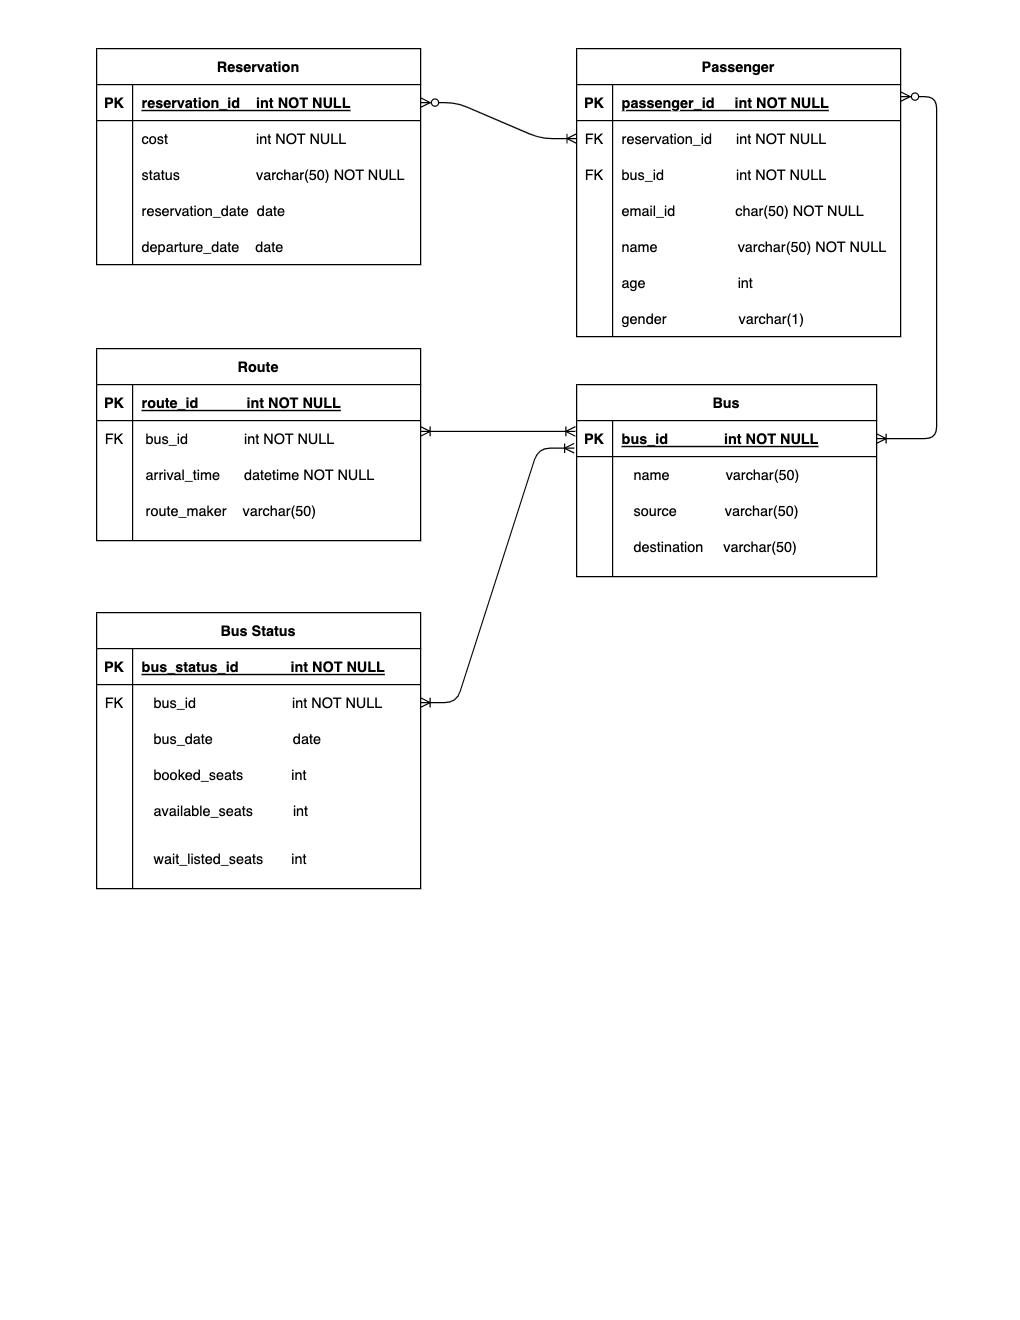

The diagram above was exported from draw.io. Its source (the exported page's mxGraphModel, read from the mxfile embedded in the PNG):
<mxGraphModel dx="946" dy="589" grid="1" gridSize="10" guides="1" tooltips="1" connect="1" arrows="1" fold="1" page="1" pageScale="1" pageWidth="850" pageHeight="1100" math="0" shadow="0" extFonts="Permanent Marker^https://fonts.googleapis.com/css?family=Permanent+Marker">
  <root>
    <mxCell id="0" />
    <mxCell id="1" parent="0" />
    <mxCell id="C-vyLk0tnHw3VtMMgP7b-2" value="Passenger" style="shape=table;startSize=30;container=1;collapsible=1;childLayout=tableLayout;fixedRows=1;rowLines=0;fontStyle=1;align=center;resizeLast=1;" parent="1" vertex="1">
      <mxGeometry x="480" y="40" width="270" height="240" as="geometry" />
    </mxCell>
    <mxCell id="C-vyLk0tnHw3VtMMgP7b-3" value="" style="shape=partialRectangle;collapsible=0;dropTarget=0;pointerEvents=0;fillColor=none;points=[[0,0.5],[1,0.5]];portConstraint=eastwest;top=0;left=0;right=0;bottom=1;" parent="C-vyLk0tnHw3VtMMgP7b-2" vertex="1">
      <mxGeometry y="30" width="270" height="30" as="geometry" />
    </mxCell>
    <mxCell id="C-vyLk0tnHw3VtMMgP7b-4" value="PK" style="shape=partialRectangle;overflow=hidden;connectable=0;fillColor=none;top=0;left=0;bottom=0;right=0;fontStyle=1;" parent="C-vyLk0tnHw3VtMMgP7b-3" vertex="1">
      <mxGeometry width="30" height="30" as="geometry" />
    </mxCell>
    <mxCell id="C-vyLk0tnHw3VtMMgP7b-5" value="passenger_id     int NOT NULL " style="shape=partialRectangle;overflow=hidden;connectable=0;fillColor=none;top=0;left=0;bottom=0;right=0;align=left;spacingLeft=6;fontStyle=5;" parent="C-vyLk0tnHw3VtMMgP7b-3" vertex="1">
      <mxGeometry x="30" width="240" height="30" as="geometry" />
    </mxCell>
    <mxCell id="C-vyLk0tnHw3VtMMgP7b-6" value="" style="shape=partialRectangle;collapsible=0;dropTarget=0;pointerEvents=0;fillColor=none;points=[[0,0.5],[1,0.5]];portConstraint=eastwest;top=0;left=0;right=0;bottom=0;" parent="C-vyLk0tnHw3VtMMgP7b-2" vertex="1">
      <mxGeometry y="60" width="270" height="30" as="geometry" />
    </mxCell>
    <mxCell id="C-vyLk0tnHw3VtMMgP7b-7" value="FK" style="shape=partialRectangle;overflow=hidden;connectable=0;fillColor=none;top=0;left=0;bottom=0;right=0;" parent="C-vyLk0tnHw3VtMMgP7b-6" vertex="1">
      <mxGeometry width="30" height="30" as="geometry" />
    </mxCell>
    <mxCell id="C-vyLk0tnHw3VtMMgP7b-8" value="reservation_id      int NOT NULL" style="shape=partialRectangle;overflow=hidden;connectable=0;fillColor=none;top=0;left=0;bottom=0;right=0;align=left;spacingLeft=6;" parent="C-vyLk0tnHw3VtMMgP7b-6" vertex="1">
      <mxGeometry x="30" width="240" height="30" as="geometry" />
    </mxCell>
    <mxCell id="C-vyLk0tnHw3VtMMgP7b-9" value="" style="shape=partialRectangle;collapsible=0;dropTarget=0;pointerEvents=0;fillColor=none;points=[[0,0.5],[1,0.5]];portConstraint=eastwest;top=0;left=0;right=0;bottom=0;" parent="C-vyLk0tnHw3VtMMgP7b-2" vertex="1">
      <mxGeometry y="90" width="270" height="30" as="geometry" />
    </mxCell>
    <mxCell id="C-vyLk0tnHw3VtMMgP7b-10" value="FK" style="shape=partialRectangle;overflow=hidden;connectable=0;fillColor=none;top=0;left=0;bottom=0;right=0;" parent="C-vyLk0tnHw3VtMMgP7b-9" vertex="1">
      <mxGeometry width="30" height="30" as="geometry" />
    </mxCell>
    <mxCell id="C-vyLk0tnHw3VtMMgP7b-11" value="bus_id                  int NOT NULL" style="shape=partialRectangle;overflow=hidden;connectable=0;fillColor=none;top=0;left=0;bottom=0;right=0;align=left;spacingLeft=6;" parent="C-vyLk0tnHw3VtMMgP7b-9" vertex="1">
      <mxGeometry x="30" width="240" height="30" as="geometry" />
    </mxCell>
    <mxCell id="C-vyLk0tnHw3VtMMgP7b-13" value="Bus" style="shape=table;startSize=30;container=1;collapsible=1;childLayout=tableLayout;fixedRows=1;rowLines=0;fontStyle=1;align=center;resizeLast=1;" parent="1" vertex="1">
      <mxGeometry x="480" y="320" width="250" height="160" as="geometry" />
    </mxCell>
    <mxCell id="C-vyLk0tnHw3VtMMgP7b-14" value="" style="shape=partialRectangle;collapsible=0;dropTarget=0;pointerEvents=0;fillColor=none;points=[[0,0.5],[1,0.5]];portConstraint=eastwest;top=0;left=0;right=0;bottom=1;" parent="C-vyLk0tnHw3VtMMgP7b-13" vertex="1">
      <mxGeometry y="30" width="250" height="30" as="geometry" />
    </mxCell>
    <mxCell id="C-vyLk0tnHw3VtMMgP7b-15" value="PK" style="shape=partialRectangle;overflow=hidden;connectable=0;fillColor=none;top=0;left=0;bottom=0;right=0;fontStyle=1;" parent="C-vyLk0tnHw3VtMMgP7b-14" vertex="1">
      <mxGeometry width="30" height="30" as="geometry" />
    </mxCell>
    <mxCell id="C-vyLk0tnHw3VtMMgP7b-16" value="bus_id              int NOT NULL " style="shape=partialRectangle;overflow=hidden;connectable=0;fillColor=none;top=0;left=0;bottom=0;right=0;align=left;spacingLeft=6;fontStyle=5;" parent="C-vyLk0tnHw3VtMMgP7b-14" vertex="1">
      <mxGeometry x="30" width="220" height="30" as="geometry" />
    </mxCell>
    <mxCell id="C-vyLk0tnHw3VtMMgP7b-17" value="" style="shape=partialRectangle;collapsible=0;dropTarget=0;pointerEvents=0;fillColor=none;points=[[0,0.5],[1,0.5]];portConstraint=eastwest;top=0;left=0;right=0;bottom=0;" parent="C-vyLk0tnHw3VtMMgP7b-13" vertex="1">
      <mxGeometry y="60" width="250" height="30" as="geometry" />
    </mxCell>
    <mxCell id="C-vyLk0tnHw3VtMMgP7b-18" value="" style="shape=partialRectangle;overflow=hidden;connectable=0;fillColor=none;top=0;left=0;bottom=0;right=0;" parent="C-vyLk0tnHw3VtMMgP7b-17" vertex="1">
      <mxGeometry width="30" height="30" as="geometry" />
    </mxCell>
    <mxCell id="C-vyLk0tnHw3VtMMgP7b-19" value="   name              varchar(50)" style="shape=partialRectangle;overflow=hidden;connectable=0;fillColor=none;top=0;left=0;bottom=0;right=0;align=left;spacingLeft=6;" parent="C-vyLk0tnHw3VtMMgP7b-17" vertex="1">
      <mxGeometry x="30" width="220" height="30" as="geometry" />
    </mxCell>
    <mxCell id="C-vyLk0tnHw3VtMMgP7b-20" value="" style="shape=partialRectangle;collapsible=0;dropTarget=0;pointerEvents=0;fillColor=none;points=[[0,0.5],[1,0.5]];portConstraint=eastwest;top=0;left=0;right=0;bottom=0;" parent="C-vyLk0tnHw3VtMMgP7b-13" vertex="1">
      <mxGeometry y="90" width="250" height="30" as="geometry" />
    </mxCell>
    <mxCell id="C-vyLk0tnHw3VtMMgP7b-21" value="" style="shape=partialRectangle;overflow=hidden;connectable=0;fillColor=none;top=0;left=0;bottom=0;right=0;" parent="C-vyLk0tnHw3VtMMgP7b-20" vertex="1">
      <mxGeometry width="30" height="30" as="geometry" />
    </mxCell>
    <mxCell id="C-vyLk0tnHw3VtMMgP7b-22" value="" style="shape=partialRectangle;overflow=hidden;connectable=0;fillColor=none;top=0;left=0;bottom=0;right=0;align=left;spacingLeft=6;" parent="C-vyLk0tnHw3VtMMgP7b-20" vertex="1">
      <mxGeometry x="30" width="220" height="30" as="geometry" />
    </mxCell>
    <mxCell id="C-vyLk0tnHw3VtMMgP7b-23" value="Reservation" style="shape=table;startSize=30;container=1;collapsible=1;childLayout=tableLayout;fixedRows=1;rowLines=0;fontStyle=1;align=center;resizeLast=1;" parent="1" vertex="1">
      <mxGeometry x="80" y="40" width="270" height="180" as="geometry" />
    </mxCell>
    <mxCell id="C-vyLk0tnHw3VtMMgP7b-24" value="" style="shape=partialRectangle;collapsible=0;dropTarget=0;pointerEvents=0;fillColor=none;points=[[0,0.5],[1,0.5]];portConstraint=eastwest;top=0;left=0;right=0;bottom=1;" parent="C-vyLk0tnHw3VtMMgP7b-23" vertex="1">
      <mxGeometry y="30" width="270" height="30" as="geometry" />
    </mxCell>
    <mxCell id="C-vyLk0tnHw3VtMMgP7b-25" value="PK" style="shape=partialRectangle;overflow=hidden;connectable=0;fillColor=none;top=0;left=0;bottom=0;right=0;fontStyle=1;" parent="C-vyLk0tnHw3VtMMgP7b-24" vertex="1">
      <mxGeometry width="30" height="30" as="geometry" />
    </mxCell>
    <mxCell id="C-vyLk0tnHw3VtMMgP7b-26" value="reservation_id    int NOT NULL " style="shape=partialRectangle;overflow=hidden;connectable=0;fillColor=none;top=0;left=0;bottom=0;right=0;align=left;spacingLeft=6;fontStyle=5;" parent="C-vyLk0tnHw3VtMMgP7b-24" vertex="1">
      <mxGeometry x="30" width="240" height="30" as="geometry" />
    </mxCell>
    <mxCell id="C-vyLk0tnHw3VtMMgP7b-27" value="" style="shape=partialRectangle;collapsible=0;dropTarget=0;pointerEvents=0;fillColor=none;points=[[0,0.5],[1,0.5]];portConstraint=eastwest;top=0;left=0;right=0;bottom=0;" parent="C-vyLk0tnHw3VtMMgP7b-23" vertex="1">
      <mxGeometry y="60" width="270" height="30" as="geometry" />
    </mxCell>
    <mxCell id="C-vyLk0tnHw3VtMMgP7b-28" value="" style="shape=partialRectangle;overflow=hidden;connectable=0;fillColor=none;top=0;left=0;bottom=0;right=0;" parent="C-vyLk0tnHw3VtMMgP7b-27" vertex="1">
      <mxGeometry width="30" height="30" as="geometry" />
    </mxCell>
    <mxCell id="C-vyLk0tnHw3VtMMgP7b-29" value="cost                      int NOT NULL" style="shape=partialRectangle;overflow=hidden;connectable=0;fillColor=none;top=0;left=0;bottom=0;right=0;align=left;spacingLeft=6;" parent="C-vyLk0tnHw3VtMMgP7b-27" vertex="1">
      <mxGeometry x="30" width="240" height="30" as="geometry" />
    </mxCell>
    <mxCell id="2_9loJG7MPmWf1BZzoOs-2" value="status                   varchar(50) NOT NULL" style="shape=partialRectangle;overflow=hidden;connectable=0;fillColor=none;top=0;left=0;bottom=0;right=0;align=left;spacingLeft=6;" vertex="1" parent="1">
      <mxGeometry x="110" y="130" width="230" height="30" as="geometry" />
    </mxCell>
    <mxCell id="2_9loJG7MPmWf1BZzoOs-3" value="reservation_date  date" style="shape=partialRectangle;overflow=hidden;connectable=0;fillColor=none;top=0;left=0;bottom=0;right=0;align=left;spacingLeft=6;" vertex="1" parent="1">
      <mxGeometry x="110" y="160" width="220" height="30" as="geometry" />
    </mxCell>
    <mxCell id="2_9loJG7MPmWf1BZzoOs-4" value="departure_date    date" style="shape=partialRectangle;overflow=hidden;connectable=0;fillColor=none;top=0;left=0;bottom=0;right=0;align=left;spacingLeft=6;" vertex="1" parent="1">
      <mxGeometry x="110" y="190" width="220" height="30" as="geometry" />
    </mxCell>
    <mxCell id="2_9loJG7MPmWf1BZzoOs-7" value="email_id               char(50) NOT NULL" style="shape=partialRectangle;overflow=hidden;connectable=0;fillColor=none;top=0;left=0;bottom=0;right=0;align=left;spacingLeft=6;" vertex="1" parent="1">
      <mxGeometry x="510" y="160" width="220" height="30" as="geometry" />
    </mxCell>
    <mxCell id="2_9loJG7MPmWf1BZzoOs-8" value="name                    varchar(50) NOT NULL" style="shape=partialRectangle;overflow=hidden;connectable=0;fillColor=none;top=0;left=0;bottom=0;right=0;align=left;spacingLeft=6;" vertex="1" parent="1">
      <mxGeometry x="510" y="190" width="230" height="30" as="geometry" />
    </mxCell>
    <mxCell id="2_9loJG7MPmWf1BZzoOs-9" value="age                       int" style="shape=partialRectangle;overflow=hidden;connectable=0;fillColor=none;top=0;left=0;bottom=0;right=0;align=left;spacingLeft=6;" vertex="1" parent="1">
      <mxGeometry x="510" y="220" width="240" height="30" as="geometry" />
    </mxCell>
    <mxCell id="2_9loJG7MPmWf1BZzoOs-10" value="" style="edgeStyle=entityRelationEdgeStyle;fontSize=12;html=1;endArrow=ERoneToMany;startArrow=ERzeroToMany;entryX=0;entryY=0.5;entryDx=0;entryDy=0;exitX=1;exitY=0.5;exitDx=0;exitDy=0;" edge="1" parent="1" source="C-vyLk0tnHw3VtMMgP7b-24" target="C-vyLk0tnHw3VtMMgP7b-6">
      <mxGeometry width="100" height="100" relative="1" as="geometry">
        <mxPoint x="370" y="350" as="sourcePoint" />
        <mxPoint x="470" y="250" as="targetPoint" />
      </mxGeometry>
    </mxCell>
    <mxCell id="2_9loJG7MPmWf1BZzoOs-11" value="destination     varchar(50)" style="shape=partialRectangle;overflow=hidden;connectable=0;fillColor=none;top=0;left=0;bottom=0;right=0;align=left;spacingLeft=6;" vertex="1" parent="1">
      <mxGeometry x="520" y="440" width="190" height="30" as="geometry" />
    </mxCell>
    <mxCell id="2_9loJG7MPmWf1BZzoOs-12" value="source            varchar(50)" style="shape=partialRectangle;overflow=hidden;connectable=0;fillColor=none;top=0;left=0;bottom=0;right=0;align=left;spacingLeft=6;" vertex="1" parent="1">
      <mxGeometry x="520" y="410" width="190" height="30" as="geometry" />
    </mxCell>
    <mxCell id="2_9loJG7MPmWf1BZzoOs-17" value="" style="edgeStyle=entityRelationEdgeStyle;fontSize=12;html=1;endArrow=ERoneToMany;startArrow=ERzeroToMany;entryX=1;entryY=0.5;entryDx=0;entryDy=0;exitX=1;exitY=0.5;exitDx=0;exitDy=0;" edge="1" parent="1" target="C-vyLk0tnHw3VtMMgP7b-14">
      <mxGeometry width="100" height="100" relative="1" as="geometry">
        <mxPoint x="750" y="80" as="sourcePoint" />
        <mxPoint x="880" y="110" as="targetPoint" />
      </mxGeometry>
    </mxCell>
    <mxCell id="2_9loJG7MPmWf1BZzoOs-18" value="Route" style="shape=table;startSize=30;container=1;collapsible=1;childLayout=tableLayout;fixedRows=1;rowLines=0;fontStyle=1;align=center;resizeLast=1;" vertex="1" parent="1">
      <mxGeometry x="80" y="290" width="270" height="160" as="geometry" />
    </mxCell>
    <mxCell id="2_9loJG7MPmWf1BZzoOs-19" value="" style="shape=partialRectangle;collapsible=0;dropTarget=0;pointerEvents=0;fillColor=none;points=[[0,0.5],[1,0.5]];portConstraint=eastwest;top=0;left=0;right=0;bottom=1;" vertex="1" parent="2_9loJG7MPmWf1BZzoOs-18">
      <mxGeometry y="30" width="270" height="30" as="geometry" />
    </mxCell>
    <mxCell id="2_9loJG7MPmWf1BZzoOs-20" value="PK" style="shape=partialRectangle;overflow=hidden;connectable=0;fillColor=none;top=0;left=0;bottom=0;right=0;fontStyle=1;" vertex="1" parent="2_9loJG7MPmWf1BZzoOs-19">
      <mxGeometry width="30" height="30" as="geometry" />
    </mxCell>
    <mxCell id="2_9loJG7MPmWf1BZzoOs-21" value="route_id            int NOT NULL " style="shape=partialRectangle;overflow=hidden;connectable=0;fillColor=none;top=0;left=0;bottom=0;right=0;align=left;spacingLeft=6;fontStyle=5;" vertex="1" parent="2_9loJG7MPmWf1BZzoOs-19">
      <mxGeometry x="30" width="240" height="30" as="geometry" />
    </mxCell>
    <mxCell id="2_9loJG7MPmWf1BZzoOs-22" value="" style="shape=partialRectangle;collapsible=0;dropTarget=0;pointerEvents=0;fillColor=none;points=[[0,0.5],[1,0.5]];portConstraint=eastwest;top=0;left=0;right=0;bottom=0;" vertex="1" parent="2_9loJG7MPmWf1BZzoOs-18">
      <mxGeometry y="60" width="270" height="30" as="geometry" />
    </mxCell>
    <mxCell id="2_9loJG7MPmWf1BZzoOs-23" value="FK" style="shape=partialRectangle;overflow=hidden;connectable=0;fillColor=none;top=0;left=0;bottom=0;right=0;" vertex="1" parent="2_9loJG7MPmWf1BZzoOs-22">
      <mxGeometry width="30" height="30" as="geometry" />
    </mxCell>
    <mxCell id="2_9loJG7MPmWf1BZzoOs-24" value=" bus_id              int NOT NULL" style="shape=partialRectangle;overflow=hidden;connectable=0;fillColor=none;top=0;left=0;bottom=0;right=0;align=left;spacingLeft=6;" vertex="1" parent="2_9loJG7MPmWf1BZzoOs-22">
      <mxGeometry x="30" width="240" height="30" as="geometry" />
    </mxCell>
    <mxCell id="2_9loJG7MPmWf1BZzoOs-25" value="" style="shape=partialRectangle;collapsible=0;dropTarget=0;pointerEvents=0;fillColor=none;points=[[0,0.5],[1,0.5]];portConstraint=eastwest;top=0;left=0;right=0;bottom=0;" vertex="1" parent="2_9loJG7MPmWf1BZzoOs-18">
      <mxGeometry y="90" width="270" height="30" as="geometry" />
    </mxCell>
    <mxCell id="2_9loJG7MPmWf1BZzoOs-26" value="" style="shape=partialRectangle;overflow=hidden;connectable=0;fillColor=none;top=0;left=0;bottom=0;right=0;" vertex="1" parent="2_9loJG7MPmWf1BZzoOs-25">
      <mxGeometry width="30" height="30" as="geometry" />
    </mxCell>
    <mxCell id="2_9loJG7MPmWf1BZzoOs-27" value="" style="shape=partialRectangle;overflow=hidden;connectable=0;fillColor=none;top=0;left=0;bottom=0;right=0;align=left;spacingLeft=6;" vertex="1" parent="2_9loJG7MPmWf1BZzoOs-25">
      <mxGeometry x="30" width="240" height="30" as="geometry" />
    </mxCell>
    <mxCell id="2_9loJG7MPmWf1BZzoOs-28" value="Bus Status" style="shape=table;startSize=30;container=1;collapsible=1;childLayout=tableLayout;fixedRows=1;rowLines=0;fontStyle=1;align=center;resizeLast=1;" vertex="1" parent="1">
      <mxGeometry x="80" y="510" width="270" height="230" as="geometry" />
    </mxCell>
    <mxCell id="2_9loJG7MPmWf1BZzoOs-29" value="" style="shape=partialRectangle;collapsible=0;dropTarget=0;pointerEvents=0;fillColor=none;points=[[0,0.5],[1,0.5]];portConstraint=eastwest;top=0;left=0;right=0;bottom=1;" vertex="1" parent="2_9loJG7MPmWf1BZzoOs-28">
      <mxGeometry y="30" width="270" height="30" as="geometry" />
    </mxCell>
    <mxCell id="2_9loJG7MPmWf1BZzoOs-30" value="PK" style="shape=partialRectangle;overflow=hidden;connectable=0;fillColor=none;top=0;left=0;bottom=0;right=0;fontStyle=1;" vertex="1" parent="2_9loJG7MPmWf1BZzoOs-29">
      <mxGeometry width="30" height="30" as="geometry" />
    </mxCell>
    <mxCell id="2_9loJG7MPmWf1BZzoOs-31" value="bus_status_id             int NOT NULL " style="shape=partialRectangle;overflow=hidden;connectable=0;fillColor=none;top=0;left=0;bottom=0;right=0;align=left;spacingLeft=6;fontStyle=5;" vertex="1" parent="2_9loJG7MPmWf1BZzoOs-29">
      <mxGeometry x="30" width="240" height="30" as="geometry" />
    </mxCell>
    <mxCell id="2_9loJG7MPmWf1BZzoOs-32" value="" style="shape=partialRectangle;collapsible=0;dropTarget=0;pointerEvents=0;fillColor=none;points=[[0,0.5],[1,0.5]];portConstraint=eastwest;top=0;left=0;right=0;bottom=0;" vertex="1" parent="2_9loJG7MPmWf1BZzoOs-28">
      <mxGeometry y="60" width="270" height="30" as="geometry" />
    </mxCell>
    <mxCell id="2_9loJG7MPmWf1BZzoOs-33" value="FK" style="shape=partialRectangle;overflow=hidden;connectable=0;fillColor=none;top=0;left=0;bottom=0;right=0;" vertex="1" parent="2_9loJG7MPmWf1BZzoOs-32">
      <mxGeometry width="30" height="30" as="geometry" />
    </mxCell>
    <mxCell id="2_9loJG7MPmWf1BZzoOs-34" value="   bus_id                        int NOT NULL" style="shape=partialRectangle;overflow=hidden;connectable=0;fillColor=none;top=0;left=0;bottom=0;right=0;align=left;spacingLeft=6;" vertex="1" parent="2_9loJG7MPmWf1BZzoOs-32">
      <mxGeometry x="30" width="240" height="30" as="geometry" />
    </mxCell>
    <mxCell id="2_9loJG7MPmWf1BZzoOs-35" value="" style="shape=partialRectangle;collapsible=0;dropTarget=0;pointerEvents=0;fillColor=none;points=[[0,0.5],[1,0.5]];portConstraint=eastwest;top=0;left=0;right=0;bottom=0;" vertex="1" parent="2_9loJG7MPmWf1BZzoOs-28">
      <mxGeometry y="90" width="270" height="30" as="geometry" />
    </mxCell>
    <mxCell id="2_9loJG7MPmWf1BZzoOs-36" value="" style="shape=partialRectangle;overflow=hidden;connectable=0;fillColor=none;top=0;left=0;bottom=0;right=0;" vertex="1" parent="2_9loJG7MPmWf1BZzoOs-35">
      <mxGeometry width="30" height="30" as="geometry" />
    </mxCell>
    <mxCell id="2_9loJG7MPmWf1BZzoOs-37" value="" style="shape=partialRectangle;overflow=hidden;connectable=0;fillColor=none;top=0;left=0;bottom=0;right=0;align=left;spacingLeft=6;" vertex="1" parent="2_9loJG7MPmWf1BZzoOs-35">
      <mxGeometry x="30" width="240" height="30" as="geometry" />
    </mxCell>
    <mxCell id="2_9loJG7MPmWf1BZzoOs-38" value=" arrival_time      datetime NOT NULL" style="shape=partialRectangle;overflow=hidden;connectable=0;fillColor=none;top=0;left=0;bottom=0;right=0;align=left;spacingLeft=6;" vertex="1" parent="1">
      <mxGeometry x="110" y="380" width="220" height="30" as="geometry" />
    </mxCell>
    <mxCell id="2_9loJG7MPmWf1BZzoOs-39" value=" route_maker    varchar(50)" style="shape=partialRectangle;overflow=hidden;connectable=0;fillColor=none;top=0;left=0;bottom=0;right=0;align=left;spacingLeft=6;" vertex="1" parent="1">
      <mxGeometry x="110" y="410" width="220" height="30" as="geometry" />
    </mxCell>
    <mxCell id="2_9loJG7MPmWf1BZzoOs-40" value="" style="shape=partialRectangle;collapsible=0;dropTarget=0;pointerEvents=0;fillColor=none;points=[[0,0.5],[1,0.5]];portConstraint=eastwest;top=0;left=0;right=0;bottom=0;" vertex="1" parent="1">
      <mxGeometry x="80" y="600" width="240" height="30" as="geometry" />
    </mxCell>
    <mxCell id="2_9loJG7MPmWf1BZzoOs-41" value="" style="shape=partialRectangle;overflow=hidden;connectable=0;fillColor=none;top=0;left=0;bottom=0;right=0;" vertex="1" parent="2_9loJG7MPmWf1BZzoOs-40">
      <mxGeometry width="30" height="30" as="geometry" />
    </mxCell>
    <mxCell id="2_9loJG7MPmWf1BZzoOs-42" value="   bus_date                    date" style="shape=partialRectangle;overflow=hidden;connectable=0;fillColor=none;top=0;left=0;bottom=0;right=0;align=left;spacingLeft=6;" vertex="1" parent="2_9loJG7MPmWf1BZzoOs-40">
      <mxGeometry x="30" width="210" height="30" as="geometry" />
    </mxCell>
    <mxCell id="2_9loJG7MPmWf1BZzoOs-43" value="booked_seats            int" style="shape=partialRectangle;overflow=hidden;connectable=0;fillColor=none;top=0;left=0;bottom=0;right=0;align=left;spacingLeft=6;" vertex="1" parent="1">
      <mxGeometry x="120" y="630" width="210" height="30" as="geometry" />
    </mxCell>
    <mxCell id="2_9loJG7MPmWf1BZzoOs-44" value="available_seats          int" style="shape=partialRectangle;overflow=hidden;connectable=0;fillColor=none;top=0;left=0;bottom=0;right=0;align=left;spacingLeft=6;" vertex="1" parent="1">
      <mxGeometry x="120" y="660" width="210" height="30" as="geometry" />
    </mxCell>
    <mxCell id="2_9loJG7MPmWf1BZzoOs-45" value="wait_listed_seats       int" style="shape=partialRectangle;overflow=hidden;connectable=0;fillColor=none;top=0;left=0;bottom=0;right=0;align=left;spacingLeft=6;" vertex="1" parent="1">
      <mxGeometry x="120" y="700" width="210" height="30" as="geometry" />
    </mxCell>
    <mxCell id="2_9loJG7MPmWf1BZzoOs-46" value="" style="edgeStyle=entityRelationEdgeStyle;fontSize=12;html=1;endArrow=ERoneToMany;startArrow=ERoneToMany;entryX=-0.004;entryY=0.3;entryDx=0;entryDy=0;entryPerimeter=0;exitX=1;exitY=0.3;exitDx=0;exitDy=0;exitPerimeter=0;" edge="1" parent="1" source="2_9loJG7MPmWf1BZzoOs-22" target="C-vyLk0tnHw3VtMMgP7b-14">
      <mxGeometry width="100" height="100" relative="1" as="geometry">
        <mxPoint x="390" y="320" as="sourcePoint" />
        <mxPoint x="460" y="370" as="targetPoint" />
      </mxGeometry>
    </mxCell>
    <mxCell id="2_9loJG7MPmWf1BZzoOs-47" value="" style="edgeStyle=entityRelationEdgeStyle;fontSize=12;html=1;endArrow=ERoneToMany;startArrow=ERoneToMany;entryX=-0.008;entryY=0.767;entryDx=0;entryDy=0;entryPerimeter=0;exitX=1;exitY=0.5;exitDx=0;exitDy=0;" edge="1" parent="1" source="2_9loJG7MPmWf1BZzoOs-32" target="C-vyLk0tnHw3VtMMgP7b-14">
      <mxGeometry width="100" height="100" relative="1" as="geometry">
        <mxPoint x="420" y="590" as="sourcePoint" />
        <mxPoint x="469" y="504" as="targetPoint" />
      </mxGeometry>
    </mxCell>
    <mxCell id="2_9loJG7MPmWf1BZzoOs-48" value="gender                  varchar(1)" style="shape=partialRectangle;overflow=hidden;connectable=0;fillColor=none;top=0;left=0;bottom=0;right=0;align=left;spacingLeft=6;" vertex="1" parent="1">
      <mxGeometry x="510" y="240" width="240" height="50" as="geometry" />
    </mxCell>
  </root>
</mxGraphModel>